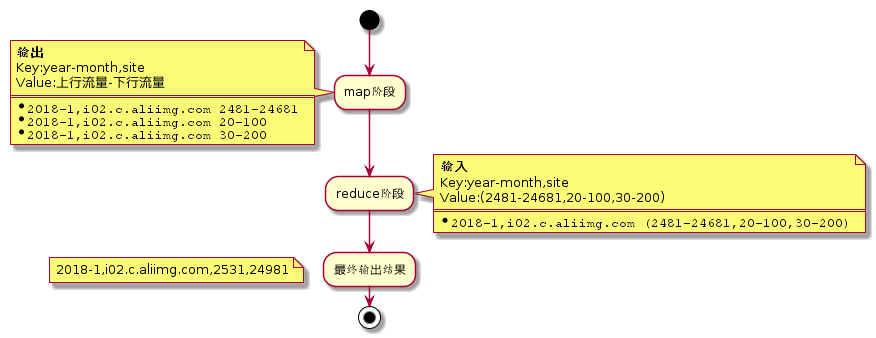

The diagram above was rendered by PlantUML. Its source (embedded in the PNG):
@startuml
start
:map阶段;
note left
  <b>输出</b>
  Key:year-month,site
  Value:上行流量-下行流量
  ====
  * ""2018-1,i02.c.aliimg.com	2481-24681""
  * ""2018-1,i02.c.aliimg.com	20-100""
  * ""2018-1,i02.c.aliimg.com	30-200""
end note
:reduce阶段;
note right
  <b>输入</b>
  Key:year-month,site
  Value:(2481-24681,20-100,30-200)
  ====
  * ""2018-1,i02.c.aliimg.com	(2481-24681,20-100,30-200)""
end note
:最终输出结果;
floating note left: 2018-1,i02.c.aliimg.com,2531,24981
stop
@enduml